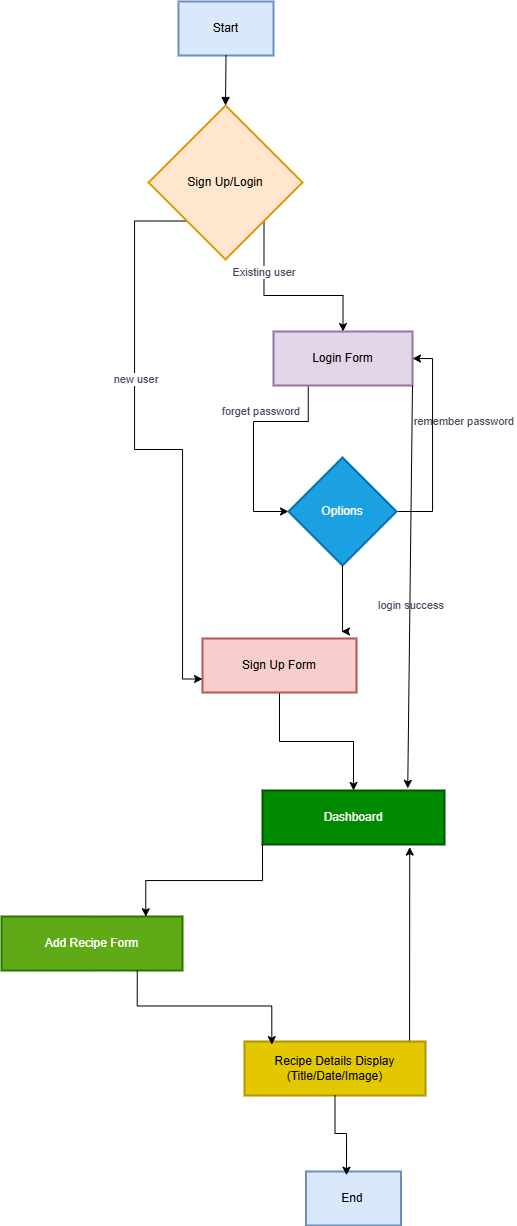

The diagram above was exported from draw.io. Its source (the exported page's mxGraphModel, read from the mxfile embedded in the PNG):
<mxGraphModel dx="903" dy="548" grid="1" gridSize="10" guides="1" tooltips="1" connect="1" arrows="1" fold="1" page="1" pageScale="1" pageWidth="850" pageHeight="1100" math="0" shadow="0">
  <root>
    <mxCell id="0" />
    <mxCell id="1" parent="0" />
    <mxCell id="CPXXL1JbyEtdx-vKrxSh-2" value="Start" style="whiteSpace=wrap;strokeWidth=2;fillColor=#dae8fc;strokeColor=#6c8ebf;labelBackgroundColor=none;" parent="1" vertex="1">
      <mxGeometry x="234" y="20" width="95" height="54" as="geometry" />
    </mxCell>
    <mxCell id="CPXXL1JbyEtdx-vKrxSh-32" style="edgeStyle=orthogonalEdgeStyle;rounded=0;orthogonalLoop=1;jettySize=auto;html=1;exitX=1;exitY=1;exitDx=0;exitDy=0;labelBackgroundColor=none;fontColor=default;" parent="1" source="CPXXL1JbyEtdx-vKrxSh-3" target="CPXXL1JbyEtdx-vKrxSh-5" edge="1">
      <mxGeometry relative="1" as="geometry" />
    </mxCell>
    <mxCell id="CPXXL1JbyEtdx-vKrxSh-45" value="Existing user&amp;nbsp;" style="edgeLabel;html=1;align=center;verticalAlign=middle;resizable=0;points=[];strokeColor=#788AA3;fontColor=#46495D;fillColor=#B2C9AB;" parent="CPXXL1JbyEtdx-vKrxSh-32" vertex="1" connectable="0">
      <mxGeometry x="-0.4577" y="1" relative="1" as="geometry">
        <mxPoint as="offset" />
      </mxGeometry>
    </mxCell>
    <mxCell id="CPXXL1JbyEtdx-vKrxSh-38" value="" style="edgeStyle=orthogonalEdgeStyle;rounded=0;orthogonalLoop=1;jettySize=auto;html=1;exitX=0;exitY=1;exitDx=0;exitDy=0;entryX=0;entryY=0.75;entryDx=0;entryDy=0;labelBackgroundColor=none;fontColor=default;" parent="1" source="CPXXL1JbyEtdx-vKrxSh-3" target="CPXXL1JbyEtdx-vKrxSh-4" edge="1">
      <mxGeometry x="-0.2981" y="48" relative="1" as="geometry">
        <Array as="points">
          <mxPoint x="190" y="240" />
          <mxPoint x="190" y="468" />
          <mxPoint x="238" y="468" />
          <mxPoint x="238" y="698" />
        </Array>
        <mxPoint as="offset" />
      </mxGeometry>
    </mxCell>
    <mxCell id="CPXXL1JbyEtdx-vKrxSh-44" value="new user&amp;nbsp;" style="edgeLabel;html=1;align=center;verticalAlign=middle;resizable=0;points=[];strokeColor=#788AA3;fontColor=#46495D;fillColor=#B2C9AB;" parent="CPXXL1JbyEtdx-vKrxSh-38" vertex="1" connectable="0">
      <mxGeometry x="-0.271" y="2" relative="1" as="geometry">
        <mxPoint as="offset" />
      </mxGeometry>
    </mxCell>
    <mxCell id="CPXXL1JbyEtdx-vKrxSh-3" value="Sign Up/Login" style="rhombus;strokeWidth=2;whiteSpace=wrap;labelBackgroundColor=none;fillColor=#ffe6cc;strokeColor=#d79b00;" parent="1" vertex="1">
      <mxGeometry x="204" y="124" width="154" height="154" as="geometry" />
    </mxCell>
    <mxCell id="CPXXL1JbyEtdx-vKrxSh-37" style="edgeStyle=orthogonalEdgeStyle;rounded=0;orthogonalLoop=1;jettySize=auto;html=1;exitX=0.5;exitY=1;exitDx=0;exitDy=0;labelBackgroundColor=none;fontColor=default;" parent="1" source="CPXXL1JbyEtdx-vKrxSh-4" target="CPXXL1JbyEtdx-vKrxSh-6" edge="1">
      <mxGeometry relative="1" as="geometry" />
    </mxCell>
    <mxCell id="CPXXL1JbyEtdx-vKrxSh-4" value="Sign Up Form" style="whiteSpace=wrap;strokeWidth=2;labelBackgroundColor=none;fillColor=#f8cecc;strokeColor=#b85450;" parent="1" vertex="1">
      <mxGeometry x="258" y="657" width="154" height="54" as="geometry" />
    </mxCell>
    <mxCell id="CPXXL1JbyEtdx-vKrxSh-30" style="edgeStyle=orthogonalEdgeStyle;rounded=0;orthogonalLoop=1;jettySize=auto;html=1;exitX=0.25;exitY=1;exitDx=0;exitDy=0;entryX=0;entryY=0.5;entryDx=0;entryDy=0;labelBackgroundColor=none;fontColor=default;" parent="1" source="CPXXL1JbyEtdx-vKrxSh-5" target="CPXXL1JbyEtdx-vKrxSh-7" edge="1">
      <mxGeometry relative="1" as="geometry" />
    </mxCell>
    <mxCell id="CPXXL1JbyEtdx-vKrxSh-40" value="forget password&amp;nbsp;" style="edgeLabel;html=1;align=center;verticalAlign=middle;resizable=0;points=[];labelBackgroundColor=none;fontColor=#46495D;" parent="CPXXL1JbyEtdx-vKrxSh-30" vertex="1" connectable="0">
      <mxGeometry x="-0.2978" y="-2" relative="1" as="geometry">
        <mxPoint x="-6" y="-8" as="offset" />
      </mxGeometry>
    </mxCell>
    <mxCell id="CPXXL1JbyEtdx-vKrxSh-5" value="Login Form" style="whiteSpace=wrap;strokeWidth=2;labelBackgroundColor=none;fillColor=#e1d5e7;strokeColor=#9673a6;" parent="1" vertex="1">
      <mxGeometry x="329" y="350" width="139" height="54" as="geometry" />
    </mxCell>
    <mxCell id="CPXXL1JbyEtdx-vKrxSh-6" value="Dashboard" style="whiteSpace=wrap;strokeWidth=2;labelBackgroundColor=none;fillColor=#008a00;strokeColor=#005700;fontColor=#ffffff;" parent="1" vertex="1">
      <mxGeometry x="318" y="809" width="182" height="54" as="geometry" />
    </mxCell>
    <mxCell id="CPXXL1JbyEtdx-vKrxSh-31" style="edgeStyle=orthogonalEdgeStyle;rounded=0;orthogonalLoop=1;jettySize=auto;html=1;exitX=1;exitY=0.5;exitDx=0;exitDy=0;entryX=1;entryY=0.5;entryDx=0;entryDy=0;labelBackgroundColor=none;fontColor=default;" parent="1" source="CPXXL1JbyEtdx-vKrxSh-7" target="CPXXL1JbyEtdx-vKrxSh-5" edge="1">
      <mxGeometry relative="1" as="geometry" />
    </mxCell>
    <mxCell id="CPXXL1JbyEtdx-vKrxSh-41" value="remember&amp;nbsp;&lt;span style=&quot;background-color: transparent; color: light-dark(rgb(70, 73, 93), rgb(170, 173, 190));&quot;&gt;password&amp;nbsp;&lt;/span&gt;" style="edgeLabel;html=1;align=center;verticalAlign=middle;resizable=0;points=[];labelBackgroundColor=none;fontColor=#46495D;" parent="CPXXL1JbyEtdx-vKrxSh-31" vertex="1" connectable="0">
      <mxGeometry x="0.2081" y="-2" relative="1" as="geometry">
        <mxPoint x="30" as="offset" />
      </mxGeometry>
    </mxCell>
    <mxCell id="CPXXL1JbyEtdx-vKrxSh-7" value="Options" style="rhombus;strokeWidth=2;whiteSpace=wrap;labelBackgroundColor=none;fillColor=#1ba1e2;strokeColor=#006EAF;fontColor=#ffffff;" parent="1" vertex="1">
      <mxGeometry x="344" y="476" width="108" height="108" as="geometry" />
    </mxCell>
    <mxCell id="CPXXL1JbyEtdx-vKrxSh-8" value="Add Recipe Form" style="whiteSpace=wrap;strokeWidth=2;labelBackgroundColor=none;fillColor=#60a917;strokeColor=#2D7600;fontColor=#ffffff;" parent="1" vertex="1">
      <mxGeometry x="57" y="935" width="181" height="54" as="geometry" />
    </mxCell>
    <mxCell id="CPXXL1JbyEtdx-vKrxSh-10" value="" style="curved=1;startArrow=none;endArrow=block;exitX=0.5;exitY=1;entryX=0.5;entryY=0;rounded=0;labelBackgroundColor=none;fontColor=default;" parent="1" source="CPXXL1JbyEtdx-vKrxSh-2" target="CPXXL1JbyEtdx-vKrxSh-3" edge="1">
      <mxGeometry relative="1" as="geometry">
        <Array as="points" />
      </mxGeometry>
    </mxCell>
    <mxCell id="CPXXL1JbyEtdx-vKrxSh-21" value="" style="endArrow=classic;html=1;rounded=0;entryX=0.798;entryY=-0.039;entryDx=0;entryDy=0;entryPerimeter=0;exitX=1;exitY=1;exitDx=0;exitDy=0;labelBackgroundColor=none;fontColor=default;" parent="1" source="CPXXL1JbyEtdx-vKrxSh-5" target="CPXXL1JbyEtdx-vKrxSh-6" edge="1">
      <mxGeometry width="50" height="50" relative="1" as="geometry">
        <mxPoint x="470" y="400" as="sourcePoint" />
        <mxPoint x="464" y="784.0000000000002" as="targetPoint" />
      </mxGeometry>
    </mxCell>
    <mxCell id="CPXXL1JbyEtdx-vKrxSh-42" value="login succ&lt;span style=&quot;background-color: transparent; color: light-dark(rgb(70, 73, 93), rgb(170, 173, 190));&quot;&gt;ess&amp;nbsp;&lt;/span&gt;" style="edgeLabel;html=1;align=center;verticalAlign=middle;resizable=0;points=[];labelBackgroundColor=none;fontColor=#46495D;" parent="CPXXL1JbyEtdx-vKrxSh-21" vertex="1" connectable="0">
      <mxGeometry x="0.0957" y="2" relative="1" as="geometry">
        <mxPoint y="-1" as="offset" />
      </mxGeometry>
    </mxCell>
    <mxCell id="CPXXL1JbyEtdx-vKrxSh-22" value="" style="endArrow=classic;html=1;rounded=0;entryX=0.809;entryY=1.048;entryDx=0;entryDy=0;entryPerimeter=0;exitX=0.912;exitY=0.004;exitDx=0;exitDy=0;exitPerimeter=0;labelBackgroundColor=none;fontColor=default;" parent="1" source="CPXXL1JbyEtdx-vKrxSh-26" target="CPXXL1JbyEtdx-vKrxSh-6" edge="1">
      <mxGeometry width="50" height="50" relative="1" as="geometry">
        <mxPoint x="320" y="1060" as="sourcePoint" />
        <mxPoint x="370" y="1010" as="targetPoint" />
      </mxGeometry>
    </mxCell>
    <mxCell id="CPXXL1JbyEtdx-vKrxSh-26" value="Recipe Details Display&#10;(Title/Date/Image)" style="whiteSpace=wrap;strokeWidth=2;labelBackgroundColor=none;fillColor=#e3c800;strokeColor=#B09500;fontColor=#000000;" parent="1" vertex="1">
      <mxGeometry x="300" y="1060" width="181" height="54" as="geometry" />
    </mxCell>
    <mxCell id="CPXXL1JbyEtdx-vKrxSh-27" style="edgeStyle=orthogonalEdgeStyle;rounded=0;orthogonalLoop=1;jettySize=auto;html=1;exitX=0.75;exitY=1;exitDx=0;exitDy=0;entryX=0.151;entryY=0.059;entryDx=0;entryDy=0;entryPerimeter=0;labelBackgroundColor=none;fontColor=default;" parent="1" source="CPXXL1JbyEtdx-vKrxSh-8" target="CPXXL1JbyEtdx-vKrxSh-26" edge="1">
      <mxGeometry relative="1" as="geometry" />
    </mxCell>
    <mxCell id="CPXXL1JbyEtdx-vKrxSh-28" style="edgeStyle=orthogonalEdgeStyle;rounded=0;orthogonalLoop=1;jettySize=auto;html=1;exitX=0;exitY=1;exitDx=0;exitDy=0;entryX=0.797;entryY=0.004;entryDx=0;entryDy=0;entryPerimeter=0;labelBackgroundColor=none;fontColor=default;" parent="1" source="CPXXL1JbyEtdx-vKrxSh-6" target="CPXXL1JbyEtdx-vKrxSh-8" edge="1">
      <mxGeometry relative="1" as="geometry" />
    </mxCell>
    <mxCell id="CPXXL1JbyEtdx-vKrxSh-29" value="End " style="whiteSpace=wrap;strokeWidth=2;fillColor=#dae8fc;strokeColor=#6c8ebf;labelBackgroundColor=none;" parent="1" vertex="1">
      <mxGeometry x="361.5" y="1190" width="95" height="54" as="geometry" />
    </mxCell>
    <mxCell id="CPXXL1JbyEtdx-vKrxSh-35" style="edgeStyle=orthogonalEdgeStyle;rounded=0;orthogonalLoop=1;jettySize=auto;html=1;exitX=0.5;exitY=1;exitDx=0;exitDy=0;labelBackgroundColor=none;fontColor=default;" parent="1" source="CPXXL1JbyEtdx-vKrxSh-7" edge="1">
      <mxGeometry relative="1" as="geometry">
        <mxPoint x="397" y="650" as="targetPoint" />
        <Array as="points">
          <mxPoint x="398" y="650" />
        </Array>
      </mxGeometry>
    </mxCell>
    <mxCell id="CPXXL1JbyEtdx-vKrxSh-43" style="edgeStyle=orthogonalEdgeStyle;rounded=0;orthogonalLoop=1;jettySize=auto;html=1;exitX=0.5;exitY=1;exitDx=0;exitDy=0;entryX=0.426;entryY=0.069;entryDx=0;entryDy=0;entryPerimeter=0;labelBackgroundColor=none;fontColor=default;" parent="1" source="CPXXL1JbyEtdx-vKrxSh-26" target="CPXXL1JbyEtdx-vKrxSh-29" edge="1">
      <mxGeometry relative="1" as="geometry" />
    </mxCell>
  </root>
</mxGraphModel>